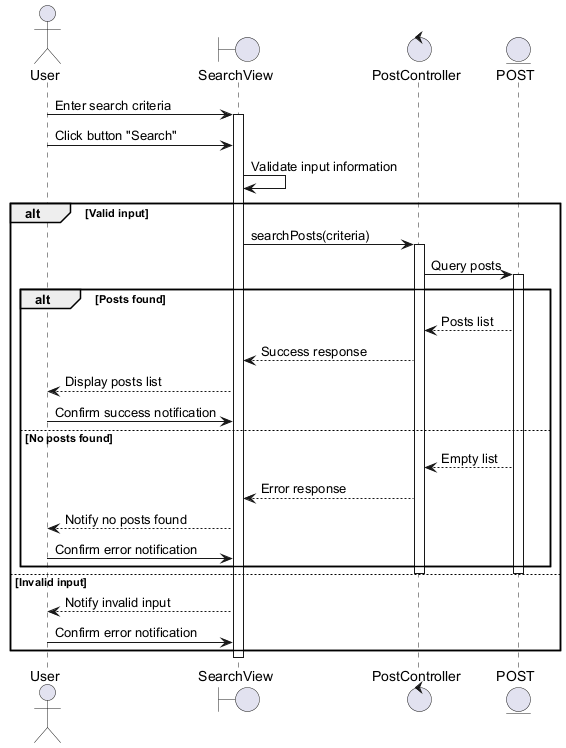

The diagram above was rendered by PlantUML. Its source (embedded in the PNG):
@startuml
actor User
boundary SearchView
control PostController
entity POST

User -> SearchView : Enter search criteria
activate SearchView
User -> SearchView : Click button "Search"
SearchView -> SearchView : Validate input information

alt Valid input
    SearchView -> PostController : searchPosts(criteria)
    activate PostController
    PostController -> POST : Query posts
    activate POST

    alt Posts found
        POST --> PostController : Posts list
        PostController --> SearchView : Success response
        SearchView --> User : Display posts list
        User -> SearchView : Confirm success notification
    else No posts found
        POST --> PostController : Empty list
        PostController --> SearchView : Error response
        SearchView --> User : Notify no posts found
        User -> SearchView : Confirm error notification
    end
    deactivate POST
    deactivate PostController
else Invalid input
    SearchView --> User : Notify invalid input
    User -> SearchView : Confirm error notification
end
deactivate SearchView
@enduml